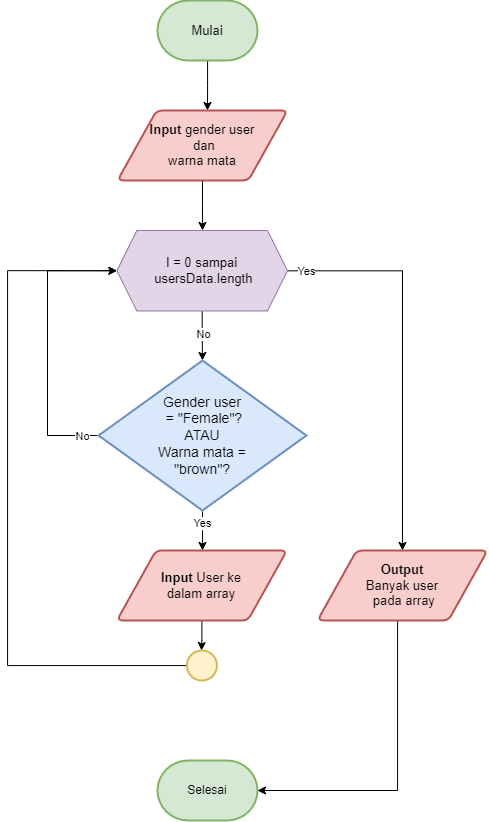

The diagram above was exported from draw.io. Its source (the exported page's mxGraphModel, read from the mxfile embedded in the PNG):
<mxGraphModel dx="1615" dy="892" grid="1" gridSize="10" guides="1" tooltips="1" connect="1" arrows="1" fold="1" page="1" pageScale="1" pageWidth="850" pageHeight="1100" math="0" shadow="0">
  <root>
    <mxCell id="0" />
    <mxCell id="1" parent="0" />
    <mxCell id="_3mQkoEY0DeAA9KRBY36-2" style="edgeStyle=orthogonalEdgeStyle;rounded=0;orthogonalLoop=1;jettySize=auto;html=1;" edge="1" parent="1" source="_3mQkoEY0DeAA9KRBY36-1">
      <mxGeometry relative="1" as="geometry">
        <mxPoint x="410" y="200" as="targetPoint" />
      </mxGeometry>
    </mxCell>
    <mxCell id="_3mQkoEY0DeAA9KRBY36-1" value="&lt;font style=&quot;font-size: 13px;&quot;&gt;Mulai&lt;/font&gt;" style="strokeWidth=2;html=1;shape=mxgraph.flowchart.terminator;whiteSpace=wrap;fillColor=#d5e8d4;strokeColor=#82b366;" vertex="1" parent="1">
      <mxGeometry x="360" y="90" width="100" height="60" as="geometry" />
    </mxCell>
    <mxCell id="_3mQkoEY0DeAA9KRBY36-5" style="edgeStyle=orthogonalEdgeStyle;rounded=0;orthogonalLoop=1;jettySize=auto;html=1;" edge="1" parent="1" source="_3mQkoEY0DeAA9KRBY36-3">
      <mxGeometry relative="1" as="geometry">
        <mxPoint x="405" y="320" as="targetPoint" />
      </mxGeometry>
    </mxCell>
    <mxCell id="_3mQkoEY0DeAA9KRBY36-3" value="&lt;font style=&quot;font-size: 13px;&quot;&gt;&lt;b&gt;Input&amp;nbsp;&lt;/b&gt;gender user&lt;br&gt;&amp;nbsp;dan &lt;br&gt;warna mata&lt;/font&gt;" style="shape=parallelogram;html=1;strokeWidth=2;perimeter=parallelogramPerimeter;whiteSpace=wrap;rounded=1;arcSize=12;size=0.23;fillColor=#f8cecc;strokeColor=#b85450;" vertex="1" parent="1">
      <mxGeometry x="320" y="200" width="170" height="70" as="geometry" />
    </mxCell>
    <mxCell id="_3mQkoEY0DeAA9KRBY36-11" style="edgeStyle=orthogonalEdgeStyle;rounded=0;orthogonalLoop=1;jettySize=auto;html=1;entryX=0.5;entryY=0;entryDx=0;entryDy=0;entryPerimeter=0;" edge="1" parent="1" source="_3mQkoEY0DeAA9KRBY36-8" target="_3mQkoEY0DeAA9KRBY36-13">
      <mxGeometry relative="1" as="geometry">
        <mxPoint x="404.70000000000005" y="440" as="targetPoint" />
      </mxGeometry>
    </mxCell>
    <mxCell id="_3mQkoEY0DeAA9KRBY36-17" value="No" style="edgeLabel;html=1;align=center;verticalAlign=middle;resizable=0;points=[];" vertex="1" connectable="0" parent="_3mQkoEY0DeAA9KRBY36-11">
      <mxGeometry x="-0.0608" y="1" relative="1" as="geometry">
        <mxPoint as="offset" />
      </mxGeometry>
    </mxCell>
    <mxCell id="_3mQkoEY0DeAA9KRBY36-28" style="edgeStyle=orthogonalEdgeStyle;rounded=0;orthogonalLoop=1;jettySize=auto;html=1;" edge="1" parent="1" source="_3mQkoEY0DeAA9KRBY36-8" target="_3mQkoEY0DeAA9KRBY36-27">
      <mxGeometry relative="1" as="geometry" />
    </mxCell>
    <mxCell id="_3mQkoEY0DeAA9KRBY36-30" value="Yes" style="edgeLabel;html=1;align=center;verticalAlign=middle;resizable=0;points=[];" vertex="1" connectable="0" parent="_3mQkoEY0DeAA9KRBY36-28">
      <mxGeometry x="-0.8653" y="1" relative="1" as="geometry">
        <mxPoint x="-8" y="1" as="offset" />
      </mxGeometry>
    </mxCell>
    <mxCell id="_3mQkoEY0DeAA9KRBY36-8" value="&lt;font style=&quot;font-size: 13px;&quot;&gt;I = 0 sampai&lt;br&gt;&amp;nbsp;usersData.length&lt;/font&gt;" style="shape=hexagon;perimeter=hexagonPerimeter2;whiteSpace=wrap;html=1;fixedSize=1;fillColor=#e1d5e7;strokeColor=#9673a6;" vertex="1" parent="1">
      <mxGeometry x="319.40000000000003" y="319.9963565891471" width="170.6" height="80.46" as="geometry" />
    </mxCell>
    <mxCell id="_3mQkoEY0DeAA9KRBY36-10" value="Selesai" style="strokeWidth=2;html=1;shape=mxgraph.flowchart.terminator;whiteSpace=wrap;fillColor=#d5e8d4;strokeColor=#82b366;" vertex="1" parent="1">
      <mxGeometry x="360" y="850" width="100" height="60" as="geometry" />
    </mxCell>
    <mxCell id="_3mQkoEY0DeAA9KRBY36-14" style="edgeStyle=orthogonalEdgeStyle;rounded=0;orthogonalLoop=1;jettySize=auto;html=1;" edge="1" parent="1" source="_3mQkoEY0DeAA9KRBY36-13">
      <mxGeometry relative="1" as="geometry">
        <mxPoint x="405" y="640" as="targetPoint" />
      </mxGeometry>
    </mxCell>
    <mxCell id="_3mQkoEY0DeAA9KRBY36-19" value="Yes" style="edgeLabel;html=1;align=center;verticalAlign=middle;resizable=0;points=[];" vertex="1" connectable="0" parent="_3mQkoEY0DeAA9KRBY36-14">
      <mxGeometry x="-0.3863" y="-1" relative="1" as="geometry">
        <mxPoint as="offset" />
      </mxGeometry>
    </mxCell>
    <mxCell id="_3mQkoEY0DeAA9KRBY36-21" style="edgeStyle=elbowEdgeStyle;rounded=0;orthogonalLoop=1;jettySize=auto;html=1;exitX=0;exitY=0.5;exitDx=0;exitDy=0;exitPerimeter=0;entryX=0;entryY=0.5;entryDx=0;entryDy=0;" edge="1" parent="1" source="_3mQkoEY0DeAA9KRBY36-13" target="_3mQkoEY0DeAA9KRBY36-8">
      <mxGeometry relative="1" as="geometry">
        <mxPoint x="80" y="330" as="targetPoint" />
        <mxPoint x="281.09999999999997" y="525.0074074074074" as="sourcePoint" />
        <Array as="points">
          <mxPoint x="250" y="400" />
          <mxPoint x="240" y="410" />
        </Array>
      </mxGeometry>
    </mxCell>
    <mxCell id="_3mQkoEY0DeAA9KRBY36-23" value="No" style="edgeLabel;html=1;align=center;verticalAlign=middle;resizable=0;points=[];" vertex="1" connectable="0" parent="_3mQkoEY0DeAA9KRBY36-21">
      <mxGeometry x="-0.8767" relative="1" as="geometry">
        <mxPoint as="offset" />
      </mxGeometry>
    </mxCell>
    <mxCell id="_3mQkoEY0DeAA9KRBY36-13" value="&lt;font style=&quot;font-size: 14px;&quot;&gt;Gender user&lt;br&gt;&amp;nbsp;= &quot;Female&quot;?&lt;br&gt;ATAU&lt;br&gt;Warna mata =&lt;br&gt;&quot;brown&quot;?&lt;br&gt;&lt;/font&gt;" style="strokeWidth=2;html=1;shape=mxgraph.flowchart.decision;whiteSpace=wrap;fillColor=#dae8fc;strokeColor=#6c8ebf;" vertex="1" parent="1">
      <mxGeometry x="301.09999999999997" y="450" width="207.8" height="150" as="geometry" />
    </mxCell>
    <mxCell id="_3mQkoEY0DeAA9KRBY36-24" style="edgeStyle=orthogonalEdgeStyle;rounded=0;orthogonalLoop=1;jettySize=auto;html=1;" edge="1" parent="1" source="_3mQkoEY0DeAA9KRBY36-18">
      <mxGeometry relative="1" as="geometry">
        <mxPoint x="404" y="740" as="targetPoint" />
      </mxGeometry>
    </mxCell>
    <mxCell id="_3mQkoEY0DeAA9KRBY36-18" value="&lt;font style=&quot;font-size: 13px;&quot;&gt;&lt;b&gt;Input &lt;/b&gt;User ke &lt;br&gt;dalam array&lt;/font&gt;" style="shape=parallelogram;html=1;strokeWidth=2;perimeter=parallelogramPerimeter;whiteSpace=wrap;rounded=1;arcSize=12;size=0.23;fillColor=#f8cecc;strokeColor=#b85450;" vertex="1" parent="1">
      <mxGeometry x="319.4" y="640" width="170" height="70" as="geometry" />
    </mxCell>
    <mxCell id="_3mQkoEY0DeAA9KRBY36-26" style="edgeStyle=orthogonalEdgeStyle;rounded=0;orthogonalLoop=1;jettySize=auto;html=1;entryX=0;entryY=0.5;entryDx=0;entryDy=0;" edge="1" parent="1" source="_3mQkoEY0DeAA9KRBY36-25" target="_3mQkoEY0DeAA9KRBY36-8">
      <mxGeometry relative="1" as="geometry">
        <Array as="points">
          <mxPoint x="210" y="755" />
          <mxPoint x="210" y="360" />
        </Array>
      </mxGeometry>
    </mxCell>
    <mxCell id="_3mQkoEY0DeAA9KRBY36-25" value="" style="strokeWidth=2;html=1;shape=mxgraph.flowchart.start_2;whiteSpace=wrap;fillColor=#fff2cc;strokeColor=#d6b656;" vertex="1" parent="1">
      <mxGeometry x="389.4" y="740" width="30" height="30" as="geometry" />
    </mxCell>
    <mxCell id="_3mQkoEY0DeAA9KRBY36-29" style="edgeStyle=orthogonalEdgeStyle;rounded=0;orthogonalLoop=1;jettySize=auto;html=1;entryX=1;entryY=0.5;entryDx=0;entryDy=0;entryPerimeter=0;" edge="1" parent="1" source="_3mQkoEY0DeAA9KRBY36-27" target="_3mQkoEY0DeAA9KRBY36-10">
      <mxGeometry relative="1" as="geometry">
        <Array as="points">
          <mxPoint x="600" y="880" />
        </Array>
      </mxGeometry>
    </mxCell>
    <mxCell id="_3mQkoEY0DeAA9KRBY36-27" value="&lt;font style=&quot;font-size: 13px;&quot;&gt;&lt;b&gt;Output &lt;br&gt;&lt;/b&gt;Banyak user&lt;br&gt;&amp;nbsp;pada array&lt;/font&gt;" style="shape=parallelogram;html=1;strokeWidth=2;perimeter=parallelogramPerimeter;whiteSpace=wrap;rounded=1;arcSize=12;size=0.23;fillColor=#f8cecc;strokeColor=#b85450;" vertex="1" parent="1">
      <mxGeometry x="520" y="640" width="170" height="70" as="geometry" />
    </mxCell>
  </root>
</mxGraphModel>